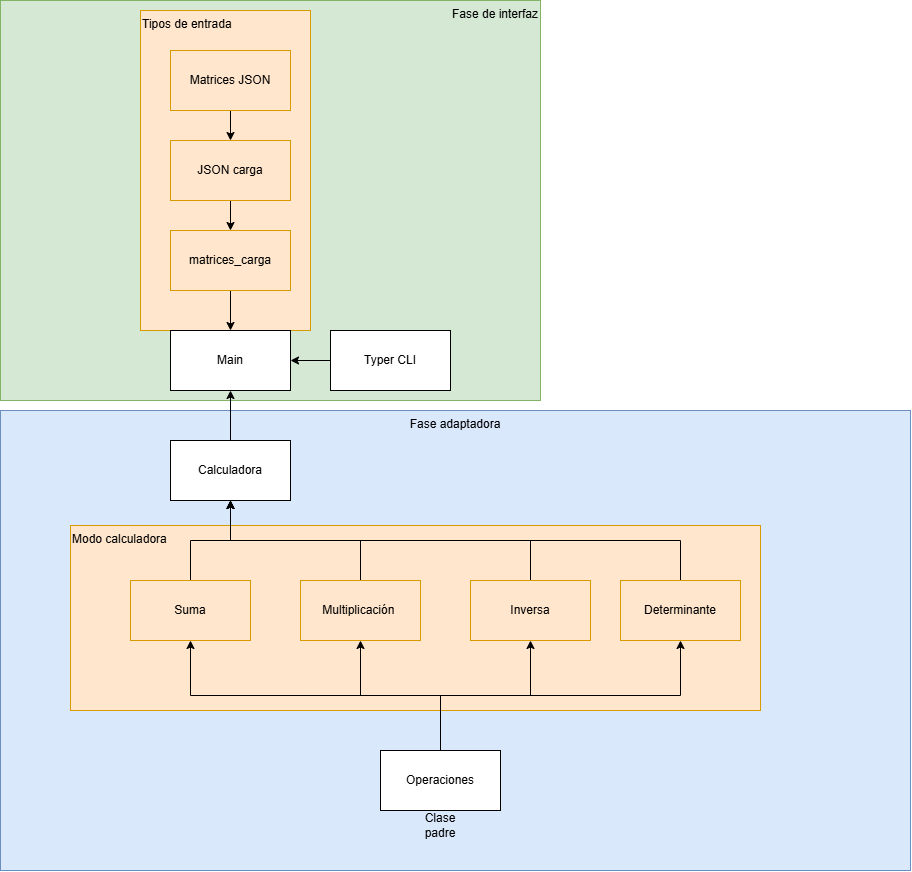

The diagram above was exported from draw.io. Its source (the exported page's mxGraphModel, read from the mxfile embedded in the PNG):
<mxGraphModel dx="11712" dy="11993" grid="1" gridSize="10" guides="1" tooltips="1" connect="1" arrows="1" fold="1" page="1" pageScale="1" pageWidth="10000" pageHeight="11069" math="0" shadow="0">
  <root>
    <mxCell id="0" />
    <mxCell id="1" parent="0" />
    <mxCell id="Nt5CdwnBflkCsq_oTQSM-1" parent="1" style="rounded=0;whiteSpace=wrap;html=1;align=right;verticalAlign=top;fillColor=#d5e8d4;strokeColor=#82b366;" value="&lt;div align=&quot;right&quot;&gt;Fase de interfaz&lt;/div&gt;" vertex="1">
      <mxGeometry height="400" width="540" x="-120" y="-70" as="geometry" />
    </mxCell>
    <mxCell id="Nt5CdwnBflkCsq_oTQSM-2" parent="1" style="rounded=0;whiteSpace=wrap;html=1;fillColor=#dae8fc;strokeColor=#6c8ebf;verticalAlign=top;" value="Fase adaptadora" vertex="1">
      <mxGeometry height="460" width="910" x="-120" y="340" as="geometry" />
    </mxCell>
    <mxCell id="Nt5CdwnBflkCsq_oTQSM-3" parent="1" style="rounded=0;whiteSpace=wrap;html=1;fillColor=#ffe6cc;strokeColor=#d79b00;align=left;verticalAlign=top;" value="&lt;div align=&quot;left&quot;&gt;Tipos de entrada&lt;/div&gt;" vertex="1">
      <mxGeometry height="320" width="170" x="20" y="-60" as="geometry" />
    </mxCell>
    <mxCell id="Nt5CdwnBflkCsq_oTQSM-4" parent="1" style="rounded=0;whiteSpace=wrap;html=1;fillColor=#ffe6cc;strokeColor=#d79b00;align=left;verticalAlign=top;" value="&lt;div align=&quot;left&quot;&gt;Modo calculadora&lt;/div&gt;" vertex="1">
      <mxGeometry height="185" width="690" x="-50" y="455" as="geometry" />
    </mxCell>
    <mxCell id="Nt5CdwnBflkCsq_oTQSM-5" edge="1" parent="1" source="Nt5CdwnBflkCsq_oTQSM-6" style="edgeStyle=orthogonalEdgeStyle;rounded=0;orthogonalLoop=1;jettySize=auto;html=1;" target="Nt5CdwnBflkCsq_oTQSM-22" value="">
      <mxGeometry relative="1" as="geometry" />
    </mxCell>
    <mxCell id="Nt5CdwnBflkCsq_oTQSM-6" parent="1" style="rounded=0;whiteSpace=wrap;html=1;" value="Typer CLI" vertex="1">
      <mxGeometry height="60" width="120" x="210" y="260" as="geometry" />
    </mxCell>
    <mxCell id="Nt5CdwnBflkCsq_oTQSM-7" parent="1" style="rounded=0;whiteSpace=wrap;html=1;" value="Calculadora" vertex="1">
      <mxGeometry height="60" width="120" x="50" y="370" as="geometry" />
    </mxCell>
    <mxCell id="Nt5CdwnBflkCsq_oTQSM-8" edge="1" parent="1" source="Nt5CdwnBflkCsq_oTQSM-10" style="edgeStyle=orthogonalEdgeStyle;rounded=0;orthogonalLoop=1;jettySize=auto;html=1;exitX=0.5;exitY=1;exitDx=0;exitDy=0;entryX=0.5;entryY=0;entryDx=0;entryDy=0;endArrow=none;endFill=0;startArrow=classic;startFill=1;" target="Nt5CdwnBflkCsq_oTQSM-24">
      <mxGeometry relative="1" as="geometry" />
    </mxCell>
    <mxCell id="Nt5CdwnBflkCsq_oTQSM-9" edge="1" parent="1" source="Nt5CdwnBflkCsq_oTQSM-10" style="edgeStyle=orthogonalEdgeStyle;rounded=0;orthogonalLoop=1;jettySize=auto;html=1;exitX=0.5;exitY=0;exitDx=0;exitDy=0;entryX=0.5;entryY=1;entryDx=0;entryDy=0;" target="Nt5CdwnBflkCsq_oTQSM-7">
      <mxGeometry relative="1" as="geometry" />
    </mxCell>
    <mxCell id="Nt5CdwnBflkCsq_oTQSM-10" parent="1" style="rounded=0;whiteSpace=wrap;html=1;fillColor=#ffe6cc;strokeColor=#d79b00;" value="Multiplicación&amp;nbsp;" vertex="1">
      <mxGeometry height="60" width="120" x="180" y="510" as="geometry" />
    </mxCell>
    <mxCell id="Nt5CdwnBflkCsq_oTQSM-11" edge="1" parent="1" source="Nt5CdwnBflkCsq_oTQSM-12" style="edgeStyle=orthogonalEdgeStyle;rounded=0;orthogonalLoop=1;jettySize=auto;html=1;exitX=0.5;exitY=0;exitDx=0;exitDy=0;entryX=0.5;entryY=1;entryDx=0;entryDy=0;" target="Nt5CdwnBflkCsq_oTQSM-7">
      <mxGeometry relative="1" as="geometry" />
    </mxCell>
    <mxCell id="Nt5CdwnBflkCsq_oTQSM-12" parent="1" style="rounded=0;whiteSpace=wrap;html=1;fillColor=#ffe6cc;strokeColor=#d79b00;" value="Suma" vertex="1">
      <mxGeometry height="60" width="120" x="10" y="510" as="geometry" />
    </mxCell>
    <mxCell id="Nt5CdwnBflkCsq_oTQSM-13" edge="1" parent="1" source="Nt5CdwnBflkCsq_oTQSM-15" style="edgeStyle=orthogonalEdgeStyle;rounded=0;orthogonalLoop=1;jettySize=auto;html=1;exitX=0.5;exitY=1;exitDx=0;exitDy=0;entryX=0.5;entryY=0;entryDx=0;entryDy=0;endArrow=none;endFill=0;startArrow=classic;startFill=1;" target="Nt5CdwnBflkCsq_oTQSM-24">
      <mxGeometry relative="1" as="geometry" />
    </mxCell>
    <mxCell id="Nt5CdwnBflkCsq_oTQSM-14" edge="1" parent="1" source="Nt5CdwnBflkCsq_oTQSM-15" style="edgeStyle=orthogonalEdgeStyle;rounded=0;orthogonalLoop=1;jettySize=auto;html=1;exitX=0.5;exitY=0;exitDx=0;exitDy=0;entryX=0.5;entryY=1;entryDx=0;entryDy=0;" target="Nt5CdwnBflkCsq_oTQSM-7">
      <mxGeometry relative="1" as="geometry" />
    </mxCell>
    <mxCell id="Nt5CdwnBflkCsq_oTQSM-15" parent="1" style="rounded=0;whiteSpace=wrap;html=1;fillColor=#ffe6cc;strokeColor=#d79b00;" value="Inversa" vertex="1">
      <mxGeometry height="60" width="120" x="350" y="510" as="geometry" />
    </mxCell>
    <mxCell id="Nt5CdwnBflkCsq_oTQSM-16" edge="1" parent="1" source="Nt5CdwnBflkCsq_oTQSM-18" style="edgeStyle=orthogonalEdgeStyle;rounded=0;orthogonalLoop=1;jettySize=auto;html=1;exitX=0.5;exitY=1;exitDx=0;exitDy=0;entryX=0.5;entryY=0;entryDx=0;entryDy=0;endArrow=none;endFill=0;startArrow=classic;startFill=1;" target="Nt5CdwnBflkCsq_oTQSM-24">
      <mxGeometry relative="1" as="geometry" />
    </mxCell>
    <mxCell id="Nt5CdwnBflkCsq_oTQSM-17" edge="1" parent="1" source="Nt5CdwnBflkCsq_oTQSM-18" style="edgeStyle=orthogonalEdgeStyle;rounded=0;orthogonalLoop=1;jettySize=auto;html=1;exitX=0.5;exitY=0;exitDx=0;exitDy=0;entryX=0.5;entryY=1;entryDx=0;entryDy=0;" target="Nt5CdwnBflkCsq_oTQSM-7">
      <mxGeometry relative="1" as="geometry" />
    </mxCell>
    <mxCell id="Nt5CdwnBflkCsq_oTQSM-18" parent="1" style="rounded=0;whiteSpace=wrap;html=1;fillColor=#ffe6cc;strokeColor=#d79b00;" value="Determinante" vertex="1">
      <mxGeometry height="60" width="120" x="500" y="510" as="geometry" />
    </mxCell>
    <mxCell id="Nt5CdwnBflkCsq_oTQSM-19" edge="1" parent="1" source="Nt5CdwnBflkCsq_oTQSM-20" style="edgeStyle=orthogonalEdgeStyle;rounded=0;orthogonalLoop=1;jettySize=auto;html=1;" target="Nt5CdwnBflkCsq_oTQSM-26" value="">
      <mxGeometry relative="1" as="geometry" />
    </mxCell>
    <mxCell id="Nt5CdwnBflkCsq_oTQSM-20" parent="1" style="rounded=0;whiteSpace=wrap;html=1;fillColor=#ffe6cc;strokeColor=#d79b00;" value="Matrices JSON" vertex="1">
      <mxGeometry height="60" width="120" x="50" y="-20" as="geometry" />
    </mxCell>
    <mxCell id="Nt5CdwnBflkCsq_oTQSM-21" edge="1" parent="1" source="Nt5CdwnBflkCsq_oTQSM-22" style="edgeStyle=orthogonalEdgeStyle;rounded=0;orthogonalLoop=1;jettySize=auto;html=1;exitX=0.5;exitY=1;exitDx=0;exitDy=0;entryX=0.5;entryY=0;entryDx=0;entryDy=0;startArrow=classic;startFill=1;endArrow=none;endFill=0;" target="Nt5CdwnBflkCsq_oTQSM-7">
      <mxGeometry relative="1" as="geometry" />
    </mxCell>
    <mxCell id="Nt5CdwnBflkCsq_oTQSM-22" parent="1" style="rounded=0;whiteSpace=wrap;html=1;" value="Main" vertex="1">
      <mxGeometry height="60" width="120" x="50" y="260" as="geometry" />
    </mxCell>
    <mxCell id="Nt5CdwnBflkCsq_oTQSM-23" edge="1" parent="1" source="Nt5CdwnBflkCsq_oTQSM-24" style="edgeStyle=orthogonalEdgeStyle;rounded=0;orthogonalLoop=1;jettySize=auto;html=1;exitX=0.5;exitY=0;exitDx=0;exitDy=0;entryX=0.5;entryY=1;entryDx=0;entryDy=0;" target="Nt5CdwnBflkCsq_oTQSM-12">
      <mxGeometry relative="1" as="geometry" />
    </mxCell>
    <mxCell id="Nt5CdwnBflkCsq_oTQSM-24" parent="1" style="rounded=0;whiteSpace=wrap;html=1;" value="Operaciones" vertex="1">
      <mxGeometry height="60" width="120" x="260" y="680" as="geometry" />
    </mxCell>
    <mxCell id="Nt5CdwnBflkCsq_oTQSM-29" edge="1" parent="1" source="Nt5CdwnBflkCsq_oTQSM-26" style="edgeStyle=orthogonalEdgeStyle;rounded=0;orthogonalLoop=1;jettySize=auto;html=1;entryX=0.5;entryY=0;entryDx=0;entryDy=0;" target="Nt5CdwnBflkCsq_oTQSM-28">
      <mxGeometry relative="1" as="geometry" />
    </mxCell>
    <mxCell id="Nt5CdwnBflkCsq_oTQSM-26" parent="1" style="rounded=0;whiteSpace=wrap;html=1;fillColor=#ffe6cc;strokeColor=#d79b00;" value="JSON carga" vertex="1">
      <mxGeometry height="60" width="120" x="50" y="70" as="geometry" />
    </mxCell>
    <mxCell id="Nt5CdwnBflkCsq_oTQSM-27" parent="1" style="text;html=1;whiteSpace=wrap;strokeColor=none;fillColor=none;align=center;verticalAlign=middle;rounded=0;textShadow=0;" value="Clase padre" vertex="1">
      <mxGeometry height="30" width="60" x="290" y="740" as="geometry" />
    </mxCell>
    <mxCell id="Nt5CdwnBflkCsq_oTQSM-32" edge="1" parent="1" source="Nt5CdwnBflkCsq_oTQSM-28" style="edgeStyle=orthogonalEdgeStyle;rounded=0;orthogonalLoop=1;jettySize=auto;html=1;entryX=0.5;entryY=0;entryDx=0;entryDy=0;" target="Nt5CdwnBflkCsq_oTQSM-22">
      <mxGeometry relative="1" as="geometry" />
    </mxCell>
    <mxCell id="Nt5CdwnBflkCsq_oTQSM-28" parent="1" style="rounded=0;whiteSpace=wrap;html=1;fillColor=#ffe6cc;strokeColor=#d79b00;" value="matrices_carga" vertex="1">
      <mxGeometry height="60" width="120" x="50" y="160" as="geometry" />
    </mxCell>
  </root>
</mxGraphModel>